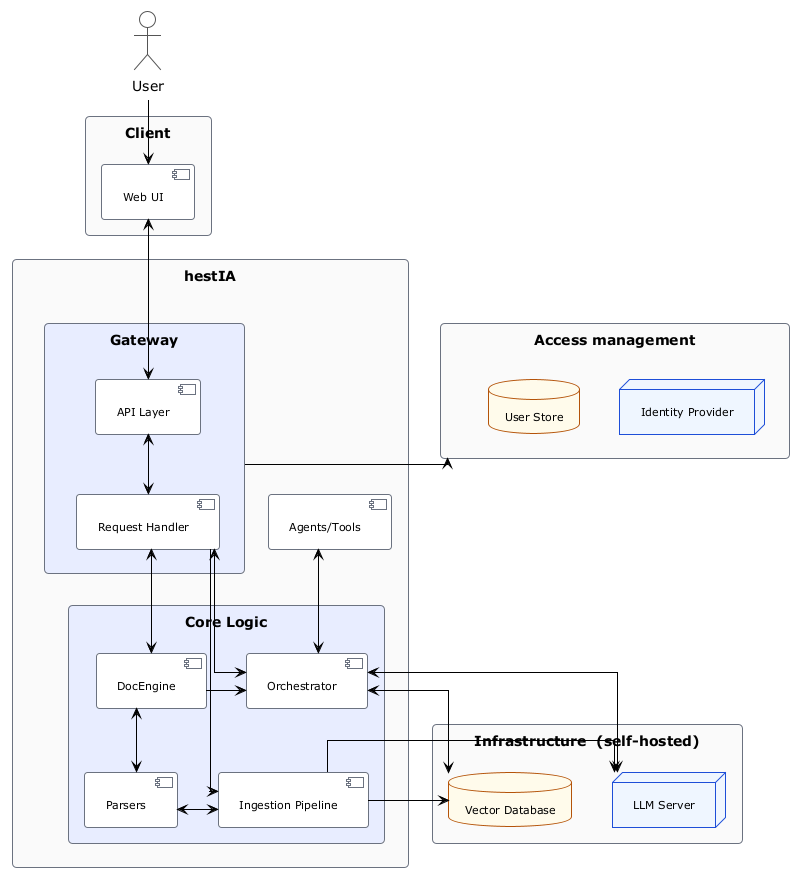

The diagram above was rendered by PlantUML. Its source (embedded in the PNG):
@startuml hestIA Architecture Overview
!theme plain
skinparam defaultTextAlignment center
skinparam linetype ortho
skinparam nodesep 40
skinparam ranksep 60
skinparam padding 6

skinparam actor {
  BackgroundColor #FFFFFF
  BorderColor #555555
}

skinparam rectangle {
  BackgroundColor #FAFAFA
  BorderColor #6B7280
  RoundCorner 8
}

skinparam component {
  BackgroundColor #FFFFFF
  BorderColor #6B7280
  FontSize 11
  RoundCorner 6
}

skinparam database {
  BackgroundColor #FFFBEB
  BorderColor #B45309
  FontSize 11
}

skinparam node {
  BackgroundColor #EFF6FF
  BorderColor #1D4ED8
  FontSize 11
}


' ── Client ──────────────────────────────────────────────────
actor "User" as USR

rectangle "Client" as CLIENT {
  component "Web UI" as UI
}

' ── hestIA Platform ─────────────────────────────────────────
rectangle "hestIA" as PLATFORM {

  rectangle "Gateway" as GW #E8EDFF {
    component "API Layer" as API
    component "Request Handler" as RH
    
  }

  rectangle "Core Logic" as CORE #E8EDFF {
    component "Orchestrator" as WF
    component "Ingestion Pipeline" as ING
    component "DocEngine" as DOC
    component "Parsers" as DP
  }

  component "Agents/Tools" as AT
}

' ── Infrastructure ──────────────────────────────────────────
rectangle "Infrastructure  (self-hosted)" as INFRA {
  node "LLM Server" as LLM
  database "Vector Database" as VDB

}

rectangle "Access management" as AM {
    node "Identity Provider" as IDP
    database "User Store" as UDB
}

' ── Connections ─────────────────────────────────────────────
USR --> UI
UI <--> API

API <-down-> RH
RH <-down-> WF
RH -down-> ING
RH <-down-> DOC

WF <-down-> LLM
WF <-down-> VDB
WF <-up-> AT

DOC <-down-> DP
ING <-left-> DP
ING -right-> VDB
ING -right-> LLM

DOC -right-> WF

GW -right-> AM 


WF -[hidden]down-> ING
VDB -[hidden]right-> LLM

@enduml